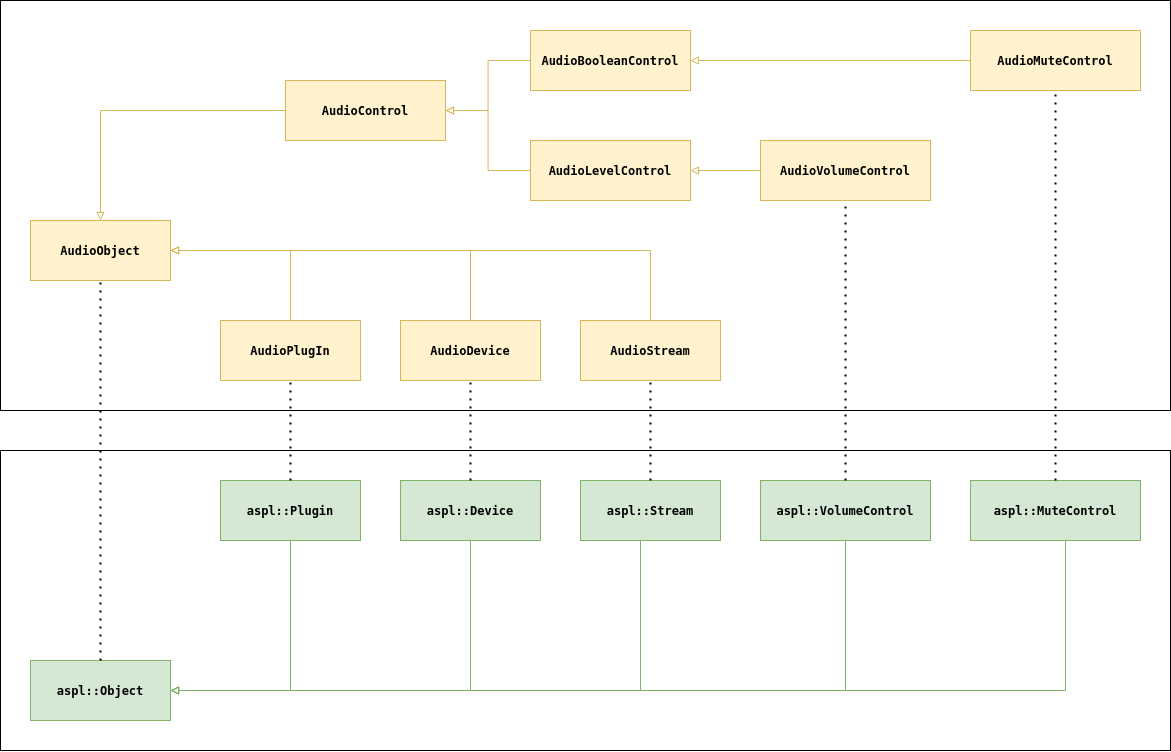

The diagram above was exported from draw.io. Its source (the exported page's mxGraphModel, read from the mxfile embedded in the PNG):
<mxGraphModel dx="2653" dy="2080" grid="1" gridSize="10" guides="1" tooltips="1" connect="1" arrows="1" fold="1" page="1" pageScale="1" pageWidth="850" pageHeight="1100" math="0" shadow="0">
  <root>
    <mxCell id="0" />
    <mxCell id="1" parent="0" />
    <mxCell id="iDTxGTW4wPQGoNkOeaPl-39" value="" style="rounded=0;whiteSpace=wrap;html=1;" vertex="1" parent="1">
      <mxGeometry x="-20" y="260" width="1170" height="300" as="geometry" />
    </mxCell>
    <mxCell id="iDTxGTW4wPQGoNkOeaPl-38" value="" style="rounded=0;whiteSpace=wrap;html=1;" vertex="1" parent="1">
      <mxGeometry x="-20" y="-190" width="1170" height="410" as="geometry" />
    </mxCell>
    <mxCell id="iDTxGTW4wPQGoNkOeaPl-1" value="AudioObject" style="rounded=0;whiteSpace=wrap;html=1;fillColor=#fff2cc;strokeColor=#d6b656;fontFamily=monospace;fontStyle=1" vertex="1" parent="1">
      <mxGeometry x="10" y="30" width="140" height="60" as="geometry" />
    </mxCell>
    <mxCell id="iDTxGTW4wPQGoNkOeaPl-18" style="edgeStyle=orthogonalEdgeStyle;rounded=0;orthogonalLoop=1;jettySize=auto;html=1;endArrow=block;endFill=0;fillColor=#fff2cc;strokeColor=#d6b656;" edge="1" parent="1" source="iDTxGTW4wPQGoNkOeaPl-2" target="iDTxGTW4wPQGoNkOeaPl-1">
      <mxGeometry relative="1" as="geometry">
        <Array as="points">
          <mxPoint x="450" y="60" />
        </Array>
      </mxGeometry>
    </mxCell>
    <mxCell id="iDTxGTW4wPQGoNkOeaPl-2" value="AudioDevice" style="rounded=0;whiteSpace=wrap;html=1;fillColor=#fff2cc;strokeColor=#d6b656;fontFamily=monospace;fontStyle=1" vertex="1" parent="1">
      <mxGeometry x="380" y="130" width="140" height="60" as="geometry" />
    </mxCell>
    <mxCell id="iDTxGTW4wPQGoNkOeaPl-24" style="edgeStyle=orthogonalEdgeStyle;rounded=0;orthogonalLoop=1;jettySize=auto;html=1;endArrow=block;endFill=0;fillColor=#fff2cc;strokeColor=#d6b656;" edge="1" parent="1" source="iDTxGTW4wPQGoNkOeaPl-3" target="iDTxGTW4wPQGoNkOeaPl-4">
      <mxGeometry relative="1" as="geometry" />
    </mxCell>
    <mxCell id="iDTxGTW4wPQGoNkOeaPl-3" value="AudioVolumeControl" style="rounded=0;whiteSpace=wrap;html=1;fillColor=#fff2cc;strokeColor=#d6b656;fontFamily=monospace;fontStyle=1" vertex="1" parent="1">
      <mxGeometry x="740" y="-50" width="170" height="60" as="geometry" />
    </mxCell>
    <mxCell id="iDTxGTW4wPQGoNkOeaPl-21" style="edgeStyle=orthogonalEdgeStyle;rounded=0;orthogonalLoop=1;jettySize=auto;html=1;endArrow=block;endFill=0;fillColor=#fff2cc;strokeColor=#d6b656;" edge="1" parent="1" source="iDTxGTW4wPQGoNkOeaPl-4" target="iDTxGTW4wPQGoNkOeaPl-6">
      <mxGeometry relative="1" as="geometry" />
    </mxCell>
    <mxCell id="iDTxGTW4wPQGoNkOeaPl-4" value="AudioLevelControl" style="rounded=0;whiteSpace=wrap;html=1;fillColor=#fff2cc;strokeColor=#d6b656;fontFamily=monospace;fontStyle=1" vertex="1" parent="1">
      <mxGeometry x="510" y="-50" width="160" height="60" as="geometry" />
    </mxCell>
    <mxCell id="iDTxGTW4wPQGoNkOeaPl-17" style="edgeStyle=orthogonalEdgeStyle;rounded=0;orthogonalLoop=1;jettySize=auto;html=1;endArrow=block;endFill=0;fillColor=#fff2cc;strokeColor=#d6b656;" edge="1" parent="1" source="iDTxGTW4wPQGoNkOeaPl-5" target="iDTxGTW4wPQGoNkOeaPl-1">
      <mxGeometry relative="1" as="geometry">
        <Array as="points">
          <mxPoint x="270" y="60" />
        </Array>
      </mxGeometry>
    </mxCell>
    <mxCell id="iDTxGTW4wPQGoNkOeaPl-5" value="AudioPlugIn" style="rounded=0;whiteSpace=wrap;html=1;fillColor=#fff2cc;strokeColor=#d6b656;fontFamily=monospace;fontStyle=1" vertex="1" parent="1">
      <mxGeometry x="200" y="130" width="140" height="60" as="geometry" />
    </mxCell>
    <mxCell id="iDTxGTW4wPQGoNkOeaPl-20" style="edgeStyle=orthogonalEdgeStyle;rounded=0;orthogonalLoop=1;jettySize=auto;html=1;endArrow=block;endFill=0;fillColor=#fff2cc;strokeColor=#d6b656;" edge="1" parent="1" source="iDTxGTW4wPQGoNkOeaPl-6" target="iDTxGTW4wPQGoNkOeaPl-1">
      <mxGeometry relative="1" as="geometry" />
    </mxCell>
    <mxCell id="iDTxGTW4wPQGoNkOeaPl-6" value="AudioControl" style="rounded=0;whiteSpace=wrap;html=1;fillColor=#fff2cc;strokeColor=#d6b656;fontFamily=monospace;fontStyle=1" vertex="1" parent="1">
      <mxGeometry x="265" y="-110" width="160" height="60" as="geometry" />
    </mxCell>
    <mxCell id="iDTxGTW4wPQGoNkOeaPl-19" style="edgeStyle=orthogonalEdgeStyle;rounded=0;orthogonalLoop=1;jettySize=auto;html=1;endArrow=block;endFill=0;fillColor=#fff2cc;strokeColor=#d6b656;" edge="1" parent="1" source="iDTxGTW4wPQGoNkOeaPl-7" target="iDTxGTW4wPQGoNkOeaPl-1">
      <mxGeometry relative="1" as="geometry">
        <Array as="points">
          <mxPoint x="630" y="60" />
        </Array>
      </mxGeometry>
    </mxCell>
    <mxCell id="iDTxGTW4wPQGoNkOeaPl-7" value="AudioStream" style="rounded=0;whiteSpace=wrap;html=1;fillColor=#fff2cc;strokeColor=#d6b656;fontFamily=monospace;fontStyle=1" vertex="1" parent="1">
      <mxGeometry x="560" y="130" width="140" height="60" as="geometry" />
    </mxCell>
    <mxCell id="iDTxGTW4wPQGoNkOeaPl-23" style="edgeStyle=orthogonalEdgeStyle;rounded=0;orthogonalLoop=1;jettySize=auto;html=1;endArrow=block;endFill=0;fillColor=#fff2cc;strokeColor=#d6b656;" edge="1" parent="1" source="iDTxGTW4wPQGoNkOeaPl-8" target="iDTxGTW4wPQGoNkOeaPl-9">
      <mxGeometry relative="1" as="geometry" />
    </mxCell>
    <mxCell id="iDTxGTW4wPQGoNkOeaPl-8" value="AudioMuteControl" style="rounded=0;whiteSpace=wrap;html=1;fillColor=#fff2cc;strokeColor=#d6b656;fontFamily=monospace;fontStyle=1" vertex="1" parent="1">
      <mxGeometry x="950" y="-160" width="170" height="60" as="geometry" />
    </mxCell>
    <mxCell id="iDTxGTW4wPQGoNkOeaPl-22" style="edgeStyle=orthogonalEdgeStyle;rounded=0;orthogonalLoop=1;jettySize=auto;html=1;endArrow=block;endFill=0;fillColor=#fff2cc;strokeColor=#d6b656;" edge="1" parent="1" source="iDTxGTW4wPQGoNkOeaPl-9" target="iDTxGTW4wPQGoNkOeaPl-6">
      <mxGeometry relative="1" as="geometry" />
    </mxCell>
    <mxCell id="iDTxGTW4wPQGoNkOeaPl-9" value="AudioBooleanControl" style="rounded=0;whiteSpace=wrap;html=1;fillColor=#fff2cc;strokeColor=#d6b656;fontFamily=monospace;fontStyle=1" vertex="1" parent="1">
      <mxGeometry x="510" y="-160" width="160" height="60" as="geometry" />
    </mxCell>
    <mxCell id="iDTxGTW4wPQGoNkOeaPl-11" value="aspl::Object" style="rounded=0;whiteSpace=wrap;html=1;fillColor=#d5e8d4;strokeColor=#82b366;fontFamily=monospace;fontStyle=1" vertex="1" parent="1">
      <mxGeometry x="10" y="470" width="140" height="60" as="geometry" />
    </mxCell>
    <mxCell id="iDTxGTW4wPQGoNkOeaPl-25" style="edgeStyle=orthogonalEdgeStyle;rounded=0;orthogonalLoop=1;jettySize=auto;html=1;endArrow=block;endFill=0;fillColor=#d5e8d4;strokeColor=#82b366;" edge="1" parent="1" source="iDTxGTW4wPQGoNkOeaPl-12" target="iDTxGTW4wPQGoNkOeaPl-11">
      <mxGeometry relative="1" as="geometry">
        <Array as="points">
          <mxPoint x="270" y="500" />
        </Array>
      </mxGeometry>
    </mxCell>
    <mxCell id="iDTxGTW4wPQGoNkOeaPl-12" value="aspl::Plugin" style="rounded=0;whiteSpace=wrap;html=1;fillColor=#d5e8d4;strokeColor=#82b366;fontFamily=monospace;fontStyle=1" vertex="1" parent="1">
      <mxGeometry x="200" y="290" width="140" height="60" as="geometry" />
    </mxCell>
    <mxCell id="iDTxGTW4wPQGoNkOeaPl-26" style="edgeStyle=orthogonalEdgeStyle;rounded=0;orthogonalLoop=1;jettySize=auto;html=1;endArrow=block;endFill=0;fillColor=#d5e8d4;strokeColor=#82b366;" edge="1" parent="1" source="iDTxGTW4wPQGoNkOeaPl-13" target="iDTxGTW4wPQGoNkOeaPl-11">
      <mxGeometry relative="1" as="geometry">
        <Array as="points">
          <mxPoint x="450" y="500" />
        </Array>
      </mxGeometry>
    </mxCell>
    <mxCell id="iDTxGTW4wPQGoNkOeaPl-13" value="aspl::Device" style="rounded=0;whiteSpace=wrap;html=1;fillColor=#d5e8d4;strokeColor=#82b366;fontFamily=monospace;fontStyle=1" vertex="1" parent="1">
      <mxGeometry x="380" y="290" width="140" height="60" as="geometry" />
    </mxCell>
    <mxCell id="iDTxGTW4wPQGoNkOeaPl-27" style="edgeStyle=orthogonalEdgeStyle;rounded=0;orthogonalLoop=1;jettySize=auto;html=1;endArrow=block;endFill=0;fillColor=#d5e8d4;strokeColor=#82b366;" edge="1" parent="1" source="iDTxGTW4wPQGoNkOeaPl-14" target="iDTxGTW4wPQGoNkOeaPl-11">
      <mxGeometry relative="1" as="geometry">
        <Array as="points">
          <mxPoint x="620" y="500" />
        </Array>
      </mxGeometry>
    </mxCell>
    <mxCell id="iDTxGTW4wPQGoNkOeaPl-14" value="aspl::Stream" style="rounded=0;whiteSpace=wrap;html=1;fillColor=#d5e8d4;strokeColor=#82b366;fontFamily=monospace;fontStyle=1" vertex="1" parent="1">
      <mxGeometry x="560" y="290" width="140" height="60" as="geometry" />
    </mxCell>
    <mxCell id="iDTxGTW4wPQGoNkOeaPl-15" value="aspl::VolumeControl" style="rounded=0;whiteSpace=wrap;html=1;fillColor=#d5e8d4;strokeColor=#82b366;fontFamily=monospace;fontStyle=1" vertex="1" parent="1">
      <mxGeometry x="740" y="290" width="170" height="60" as="geometry" />
    </mxCell>
    <mxCell id="iDTxGTW4wPQGoNkOeaPl-29" style="edgeStyle=orthogonalEdgeStyle;rounded=0;orthogonalLoop=1;jettySize=auto;html=1;endArrow=block;endFill=0;fillColor=#d5e8d4;strokeColor=#82b366;" edge="1" parent="1" source="iDTxGTW4wPQGoNkOeaPl-15" target="iDTxGTW4wPQGoNkOeaPl-11">
      <mxGeometry relative="1" as="geometry">
        <Array as="points">
          <mxPoint x="825" y="500" />
        </Array>
      </mxGeometry>
    </mxCell>
    <mxCell id="iDTxGTW4wPQGoNkOeaPl-30" style="edgeStyle=orthogonalEdgeStyle;rounded=0;orthogonalLoop=1;jettySize=auto;html=1;endArrow=block;endFill=0;fillColor=#d5e8d4;strokeColor=#82b366;" edge="1" parent="1" source="iDTxGTW4wPQGoNkOeaPl-16" target="iDTxGTW4wPQGoNkOeaPl-11">
      <mxGeometry relative="1" as="geometry">
        <Array as="points">
          <mxPoint x="1045" y="500" />
        </Array>
      </mxGeometry>
    </mxCell>
    <mxCell id="iDTxGTW4wPQGoNkOeaPl-16" value="aspl::MuteControl" style="rounded=0;whiteSpace=wrap;html=1;fillColor=#d5e8d4;strokeColor=#82b366;fontFamily=monospace;fontStyle=1" vertex="1" parent="1">
      <mxGeometry x="950" y="290" width="170" height="60" as="geometry" />
    </mxCell>
    <mxCell id="iDTxGTW4wPQGoNkOeaPl-31" value="" style="endArrow=none;dashed=1;html=1;dashPattern=1 3;strokeWidth=2;" edge="1" parent="1" source="iDTxGTW4wPQGoNkOeaPl-12" target="iDTxGTW4wPQGoNkOeaPl-5">
      <mxGeometry width="50" height="50" relative="1" as="geometry">
        <mxPoint x="610" y="190" as="sourcePoint" />
        <mxPoint x="660" y="140" as="targetPoint" />
      </mxGeometry>
    </mxCell>
    <mxCell id="iDTxGTW4wPQGoNkOeaPl-33" value="" style="endArrow=none;dashed=1;html=1;dashPattern=1 3;strokeWidth=2;" edge="1" parent="1" source="iDTxGTW4wPQGoNkOeaPl-11" target="iDTxGTW4wPQGoNkOeaPl-1">
      <mxGeometry width="50" height="50" relative="1" as="geometry">
        <mxPoint x="280" y="350" as="sourcePoint" />
        <mxPoint x="280" y="180" as="targetPoint" />
      </mxGeometry>
    </mxCell>
    <mxCell id="iDTxGTW4wPQGoNkOeaPl-34" value="" style="endArrow=none;dashed=1;html=1;dashPattern=1 3;strokeWidth=2;" edge="1" parent="1" source="iDTxGTW4wPQGoNkOeaPl-14" target="iDTxGTW4wPQGoNkOeaPl-7">
      <mxGeometry width="50" height="50" relative="1" as="geometry">
        <mxPoint x="290" y="360" as="sourcePoint" />
        <mxPoint x="290" y="190" as="targetPoint" />
      </mxGeometry>
    </mxCell>
    <mxCell id="iDTxGTW4wPQGoNkOeaPl-35" value="" style="endArrow=none;dashed=1;html=1;dashPattern=1 3;strokeWidth=2;" edge="1" parent="1" source="iDTxGTW4wPQGoNkOeaPl-13" target="iDTxGTW4wPQGoNkOeaPl-2">
      <mxGeometry width="50" height="50" relative="1" as="geometry">
        <mxPoint x="300" y="370" as="sourcePoint" />
        <mxPoint x="300" y="200" as="targetPoint" />
      </mxGeometry>
    </mxCell>
    <mxCell id="iDTxGTW4wPQGoNkOeaPl-36" value="" style="endArrow=none;dashed=1;html=1;dashPattern=1 3;strokeWidth=2;" edge="1" parent="1" source="iDTxGTW4wPQGoNkOeaPl-15" target="iDTxGTW4wPQGoNkOeaPl-3">
      <mxGeometry width="50" height="50" relative="1" as="geometry">
        <mxPoint x="640" y="350" as="sourcePoint" />
        <mxPoint x="640" y="180" as="targetPoint" />
      </mxGeometry>
    </mxCell>
    <mxCell id="iDTxGTW4wPQGoNkOeaPl-37" value="" style="endArrow=none;dashed=1;html=1;dashPattern=1 3;strokeWidth=2;" edge="1" parent="1" source="iDTxGTW4wPQGoNkOeaPl-16" target="iDTxGTW4wPQGoNkOeaPl-8">
      <mxGeometry width="50" height="50" relative="1" as="geometry">
        <mxPoint x="835" y="350" as="sourcePoint" />
        <mxPoint x="835" as="targetPoint" />
      </mxGeometry>
    </mxCell>
  </root>
</mxGraphModel>